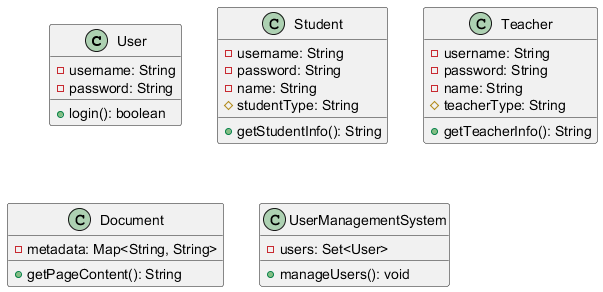

The diagram above was rendered by PlantUML. Its source (embedded in the PNG):
@startuml
class User {
    - username: String
    - password: String
    + login(): boolean
}

class Student {
    - username: String
    - password: String
    - name: String
    # studentType: String
    + getStudentInfo(): String
}

class Teacher {
    - username: String
    - password: String
    - name: String
    # teacherType: String
    + getTeacherInfo(): String
}

class Document {
    - metadata: Map<String, String>
    + getPageContent(): String
}

class UserManagementSystem {
    - users: Set<User> 
    + manageUsers(): void
}

@enduml